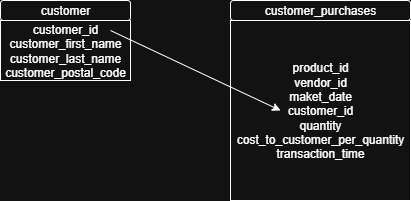

The diagram above was exported from draw.io. Its source (the exported page's mxGraphModel, read from the mxfile embedded in the PNG):
<mxGraphModel dx="1523" dy="614" grid="1" gridSize="10" guides="1" tooltips="1" connect="1" arrows="1" fold="1" page="1" pageScale="1" pageWidth="850" pageHeight="1100" math="0" shadow="0">
  <root>
    <mxCell id="0" />
    <mxCell id="1" parent="0" />
    <mxCell id="XPN2NHULlpqeRr691CSC-9" value="&lt;div&gt;&lt;span style=&quot;background-color: transparent; color: light-dark(rgb(0, 0, 0), rgb(255, 255, 255));&quot;&gt;product_id&lt;/span&gt;&lt;/div&gt;&lt;div&gt;&lt;div&gt;vendor_id&lt;/div&gt;&lt;div&gt;maket_date&lt;/div&gt;&lt;div&gt;customer_id&lt;/div&gt;&lt;div&gt;quantity&lt;/div&gt;&lt;div&gt;cost_to_customer_per_quantity&lt;/div&gt;&lt;div&gt;transaction_time&lt;/div&gt;&lt;/div&gt;" style="whiteSpace=wrap;html=1;aspect=fixed;" vertex="1" parent="1">
      <mxGeometry x="-170" y="220" width="180" height="180" as="geometry" />
    </mxCell>
    <mxCell id="XPN2NHULlpqeRr691CSC-2" value="customer" style="rounded=1;whiteSpace=wrap;html=1;" vertex="1" parent="1">
      <mxGeometry x="-400" y="200" width="130" height="20" as="geometry" />
    </mxCell>
    <mxCell id="XPN2NHULlpqeRr691CSC-3" value="customer_id&lt;div&gt;customer_first_name&lt;/div&gt;&lt;div&gt;customer_last_name&lt;/div&gt;&lt;div&gt;customer_postal_code&lt;/div&gt;" style="rounded=0;whiteSpace=wrap;html=1;" vertex="1" parent="1">
      <mxGeometry x="-400" y="220" width="130" height="60" as="geometry" />
    </mxCell>
    <mxCell id="XPN2NHULlpqeRr691CSC-4" value="customer_purchases" style="rounded=1;whiteSpace=wrap;html=1;" vertex="1" parent="1">
      <mxGeometry x="-170" y="200" width="180" height="20" as="geometry" />
    </mxCell>
    <mxCell id="XPN2NHULlpqeRr691CSC-8" value="" style="endArrow=classic;html=1;rounded=0;entryX=0.278;entryY=0.5;entryDx=0;entryDy=0;entryPerimeter=0;" edge="1" parent="1" target="XPN2NHULlpqeRr691CSC-9">
      <mxGeometry width="50" height="50" relative="1" as="geometry">
        <mxPoint x="-290" y="230" as="sourcePoint" />
        <mxPoint x="-149.04999999999995" y="87" as="targetPoint" />
      </mxGeometry>
    </mxCell>
  </root>
</mxGraphModel>